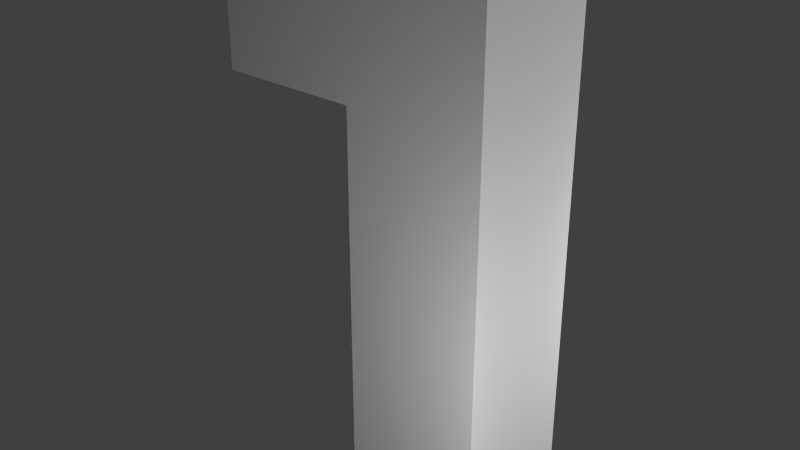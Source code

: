 # Source: ModernStreetLight.blend  (saved by Blender 2.76.0; exported with 4.5.12 LTS)
import bpy
from mathutils import Matrix  # noqa: F401  (used for matrix-valued properties, if any)

bpy.ops.wm.read_factory_settings(use_empty=True)
scene = bpy.context.scene
scene.name = 'Scene'

# ---- collections
col_collection_1 = bpy.data.collections.new('Collection 1'); scene.collection.children.link(col_collection_1)

# ---- materials (node trees are filled in below, after node groups)
mat_material_001 = bpy.data.materials.new('Material.001')
mat_material_001.alpha_threshold = 0.0
mat_material_001.use_transparent_shadow = False
mat_material_001.roughness = 0.5
mat_material_002 = bpy.data.materials.new('Material.002')
mat_material_002.alpha_threshold = 0.0
mat_material_002.use_transparent_shadow = False
mat_material_002.roughness = 0.5
mat_material = bpy.data.materials.new('Material')
mat_material.alpha_threshold = 0.0
mat_material.use_transparent_shadow = False
mat_material.roughness = 0.5
mat_material.line_color = (0.0, 0.0, 0.0, 1.0)

# ---- material node trees

# ---- world
world_world = bpy.data.worlds.new('World'); scene.world = world_world
world_world.color = (0.05088, 0.05088, 0.05088)
world_world.use_sun_shadow = False
world_world.sun_shadow_jitter_overblur = 0.0
world_world.cycles.sampling_method = 'NONE'
world_world.cycles.sample_map_resolution = 256

# ---- lights
light_point_002 = bpy.data.lights.new('Point.002', 'POINT')
light_point_002.transmission_factor = 0.0
light_point_002.energy = 100.0
light_point_002.shadow_buffer_clip_start = 0.5
light_point_002.shadow_soft_size = 0.1
light_point_002.shadow_maximum_resolution = 0.006
light_point_002.use_absolute_resolution = True
light_point_002.cycles.use_multiple_importance_sampling = False
light_point_001 = bpy.data.lights.new('Point.001', 'POINT')
light_point_001.transmission_factor = 0.0
light_point_001.energy = 100.0
light_point_001.shadow_buffer_clip_start = 0.5
light_point_001.shadow_soft_size = 0.1
light_point_001.shadow_maximum_resolution = 0.006
light_point_001.use_absolute_resolution = True
light_point_001.cycles.use_multiple_importance_sampling = False
light_point = bpy.data.lights.new('Point', 'POINT')
light_point.transmission_factor = 0.0
light_point.energy = 100.0
light_point.shadow_buffer_clip_start = 0.5
light_point.shadow_soft_size = 0.1
light_point.shadow_maximum_resolution = 0.006
light_point.use_absolute_resolution = True
light_point.cycles.use_multiple_importance_sampling = False
light_lamp = bpy.data.lights.new('Lamp', 'POINT')
light_lamp.transmission_factor = 0.0
light_lamp.cutoff_distance = 30.0
light_lamp.energy = 100.0
light_lamp.shadow_buffer_clip_start = 1.001
light_lamp.shadow_soft_size = 0.1
light_lamp.shadow_maximum_resolution = 0.006
light_lamp.use_absolute_resolution = True
light_lamp.cycles.use_multiple_importance_sampling = False

# ---- meshes
me_socket = bpy.data.meshes.new('socket')
me_socket.from_pydata([(-0.5144, -0.138, 44.13), (-0.5144, -0.138, 45.75), (-0.5144, 0.138, 44.13), (-0.5144, 0.138, 45.75), (-0.09073, -0.138, 44.13), (-0.09073, -0.138, 45.75), (-0.09073, 0.138, 44.13), (-0.09073, 0.138, 45.75), (1.498, 0.138, 45.75), (1.498, 0.138, 44.13), (1.498, -0.138, 44.13), (1.498, -0.138, 45.75), (1.684, 0.3268, 45.75), (1.684, 0.3268, 44.13), (1.684, -0.3268, 44.13), (1.684, -0.3268, 45.75), (2.699, 0.3268, 45.75), (2.699, 0.3268, 44.13), (2.699, -0.3268, 44.13), (2.699, -0.3268, 45.75), (1.846, -0.2224, 44.13), (1.846, 0.2224, 44.13), (2.537, -0.2224, 44.13), (2.537, 0.2224, 44.13), (1.846, -0.2224, 44.63), (1.846, 0.2224, 44.63), (2.537, -0.2224, 44.63), (2.537, 0.2224, 44.63), (-1.0, -1.0, -1.0), (-1.0, -1.0, 1.0), (-1.0, 1.0, -1.0), (-1.0, 1.0, 1.0), (1.0, -1.0, -1.0), (1.0, -1.0, 1.0), (1.0, 1.0, -1.0), (1.0, 1.0, 1.0), (-1.0, -1.0, 1.0), (-1.0, 1.0, 1.0), (1.0, 1.0, 1.0), (1.0, -1.0, 1.0), (-0.2853, -0.2853, 2.571), (-0.2853, 0.2853, 2.571), (0.2853, 0.2853, 2.571), (0.2853, -0.2853, 2.571), (-0.2853, -0.2853, 42.74), (-0.2853, 0.2853, 42.74), (0.2853, 0.2853, 42.74), (0.2853, -0.2853, 42.74), (-0.1991, -0.1991, 47.04), (-0.1991, 0.1991, 47.04), (0.1991, 0.1991, 47.04), (0.1991, -0.1991, 47.04)], [], [(0, 1, 3, 2), (2, 3, 7, 6), (6, 7, 8, 9), (4, 5, 1, 0), (2, 6, 4, 0), (7, 3, 1, 5), (11, 10, 14, 15), (5, 4, 10, 11), (4, 6, 9, 10), (7, 5, 11, 8), (12, 15, 19, 16), (10, 9, 13, 14), (8, 11, 15, 12), (9, 8, 12, 13), (17, 16, 19, 18), (13, 12, 16, 17), (15, 14, 18, 19), (18, 14, 20, 22), (22, 20, 24, 26), (17, 18, 22, 23), (13, 17, 23, 21), (14, 13, 21, 20), (24, 25, 27, 26), (23, 22, 26, 27), (21, 23, 27, 25), (20, 21, 25, 24), (28, 29, 31, 30), (30, 31, 35, 34), (34, 35, 33, 32), (32, 33, 29, 28), (30, 34, 32, 28), (35, 31, 37, 38), (39, 38, 42, 43), (33, 35, 38, 39), (31, 29, 36, 37), (29, 33, 39, 36), (40, 43, 47, 44), (37, 36, 40, 41), (36, 39, 43, 40), (38, 37, 41, 42), (46, 45, 49, 50), (42, 41, 45, 46), (43, 42, 46, 47), (41, 40, 44, 45), (50, 49, 48, 51), (47, 46, 50, 51), (45, 44, 48, 49), (44, 47, 51, 48)])
me_socket.polygons.foreach_set('material_index', [1, 1, 1, 1, 1, 1, 1, 1, 1, 1, 1, 1, 1, 1, 1, 1, 1, 1, 1, 1, 1, 1, 1, 1, 1, 1, 0, 0, 0, 0, 0, 0, 0, 0, 0, 0, 0, 0, 0, 0, 0, 0, 0, 0, 0, 0, 0, 0])
_uv = me_socket.uv_layers.new(name='UVMap')
_uv.uv.foreach_set('vector', [0.4844, 0.7344, 0.5, 0.75, 0.25, 0.75, 0.2656, 0.5156, 0.2656, 0.5156, 0.25, 0.75, 0.25, 0.5, 0.4531, 0.5156, 0.4531, 0.5156, 0.25, 0.5, 0.4688, 0.5781, 0.4375, 0.6406, 0.4844, 0.5156, 0.5, 0.5, 0.5, 0.75, 0.4844, 0.7344, 0.2656, 0.5156, 0.4531, 0.5156, 0.4844, 0.5156, 0.4844, 0.7344, 0.25, 0.5, 0.25, 0.75, 0.5, 0.75, 0.5, 0.5, 0.4062, 0.6406, 0.4688, 0.5469, 0.3906, 0.5938, 0.3281, 0.6094, 0.5, 0.5, 0.4844, 0.5156, 0.4688, 0.5469, 0.4062, 0.6406, 0.4844, 0.5156, 0.4531, 0.5156, 0.4375, 0.6406, 0.4688, 0.5469, 0.25, 0.5, 0.5, 0.5, 0.4062, 0.6406, 0.4688, 0.5781, 0.375, 0.6406, 0.3281, 0.6094, 0.375, 0.7344, 0.3594, 0.7344, 0.4688, 0.5469, 0.4375, 0.6406, 0.3281, 0.7344, 0.3906, 0.5938, 0.4688, 0.5781, 0.4062, 0.6406, 0.3281, 0.6094, 0.375, 0.6406, 0.4375, 0.6406, 0.4688, 0.5781, 0.375, 0.6406, 0.3281, 0.7344, 0.4219, 0.7188, 0.3594, 0.7344, 0.375, 0.7344, 0.3906, 0.7344, 0.3281, 0.7344, 0.375, 0.6406, 0.3594, 0.7344, 0.4219, 0.7188, 0.3281, 0.6094, 0.3906, 0.5938, 0.3906, 0.7344, 0.375, 0.7344, 0.3906, 0.7344, 0.3906, 0.5938, 0.375, 0.5625, 0.4531, 0.7188, 0.5, 0.25, 0.25, 0.25, 0.2812, 0.2188, 0.4688, 0.2188, 0.4219, 0.7188, 0.3906, 0.7344, 0.4531, 0.7188, 0.4375, 0.7031, 0.3281, 0.7344, 0.4219, 0.7188, 0.4375, 0.7031, 0.2812, 0.7344, 0.3906, 0.5938, 0.3281, 0.7344, 0.2812, 0.7344, 0.375, 0.5625, 0.2812, 0.2188, 0.2812, 0.03125, 0.4688, 0.03125, 0.4688, 0.2188, 0.5, 0.0, 0.5, 0.25, 0.4688, 0.2188, 0.4688, 0.03125, 0.25, 0.0, 0.5, 0.0, 0.4688, 0.03125, 0.2812, 0.03125, 0.25, 0.25, 0.25, 0.0, 0.2812, 0.03125, 0.2812, 0.2188, 0.04688, 0.9531, 0.0, 1.0, 0.0, 0.75, 0.04688, 0.7969, 0.04688, 0.7969, 0.0, 0.75, 0.2656, 0.75, 0.2188, 0.7969, 0.2188, 0.7969, 0.2656, 0.75, 0.2656, 1.0, 0.2188, 0.9531, 0.2188, 0.9531, 0.2656, 1.0, 0.0, 1.0, 0.04688, 0.9531, 0.04688, 0.7969, 0.2188, 0.7969, 0.2188, 0.9531, 0.04688, 0.9531, 0.0, 0.0, 1.0, 0.0, 1.0, 1.0, 0.0, 1.0, 0.2656, 0.75, 0.2656, 1.0, 0.2188, 0.9531, 0.2188, 0.7969, 0.0, 0.0, 1.0, 0.0, 1.0, 1.0, 0.0, 1.0, 0.0, 0.0, 1.0, 0.0, 1.0, 1.0, 0.0, 1.0, 0.0, 0.0, 1.0, 0.0, 1.0, 1.0, 0.0, 1.0, 0.0, 0.0, 0.25, 0.0, 0.25, 0.75, 0.0, 0.75, 0.0001027, 0.9999, 0.0, 0.75, 0.04688, 0.7969, 0.04688, 0.9531, 0.0, 0.75, 0.2656, 0.75, 0.2188, 0.7969, 0.04688, 0.7969, 0.2656, 1.0, 0.0001027, 0.9999, 0.04688, 0.9531, 0.2188, 0.9531, 0.25, 0.5, 0.5, 0.5, 0.5, 0.75, 0.25, 0.75, 0.25, 0.75, 0.0, 0.75, 0.0, 0.0, 0.25, 0.0, 0.0, 0.75, 0.0, 0.0, 0.2344, 0.0, 0.2344, 0.75, 0.0, 0.0, 0.25, 0.0, 0.25, 0.75, 0.0, 0.75, 0.25, 0.5, 0.5, 0.5, 0.5, 0.75, 0.25, 0.75, 0.25, 0.5, 0.5, 0.5, 0.5, 0.75, 0.25, 0.75, 0.25, 0.5, 0.5, 0.5, 0.5, 0.75, 0.25, 0.75, 0.25, 0.5, 0.5, 0.5, 0.5, 0.75, 0.25, 0.75])
me_socket.materials.append(mat_material_001)
me_socket.materials.append(mat_material_002)
me_socket.use_remesh_preserve_volume = False
me_socket.use_remesh_preserve_attributes = False
me_socket.use_mirror_vertex_groups = False
me_socket.update()
me_cube_004 = bpy.data.meshes.new('Cube.004')
me_cube_004.from_pydata([(0.5, 0.5, 0.0), (0.5, -0.5, 0.0), (-0.5, -0.5, 0.0), (-0.5, 0.5, 0.0), (0.5, 0.5, 1.0), (0.5, -0.5, 1.0), (-0.5, -0.5, 1.0), (-0.5, 0.5, 1.0)], [], [(0, 1, 2, 3), (4, 7, 6, 5), (0, 4, 5, 1), (1, 5, 6, 2), (2, 6, 7, 3), (4, 0, 3, 7)])
me_cube_004.materials.append(mat_material)
me_cube_004.use_remesh_preserve_volume = False
me_cube_004.use_remesh_preserve_attributes = False
me_cube_004.use_mirror_vertex_groups = False
me_cube_004.update()
me_cube_003 = bpy.data.meshes.new('Cube.003')
me_cube_003.from_pydata([(0.5, 0.5, 0.0), (0.5, -0.5, 0.0), (-0.5, -0.5, 0.0), (-0.5, 0.5, 0.0), (0.5, 0.5, 1.0), (0.5, -0.5, 1.0), (-0.5, -0.5, 1.0), (-0.5, 0.5, 1.0)], [], [(0, 1, 2, 3), (4, 7, 6, 5), (0, 4, 5, 1), (1, 5, 6, 2), (2, 6, 7, 3), (4, 0, 3, 7)])
me_cube_003.materials.append(mat_material)
me_cube_003.use_remesh_preserve_volume = False
me_cube_003.use_remesh_preserve_attributes = False
me_cube_003.use_mirror_vertex_groups = False
me_cube_003.update()
me_cube_002 = bpy.data.meshes.new('Cube.002')
me_cube_002.from_pydata([(0.5, 0.5, 0.0), (0.5, -0.5, 0.0), (-0.5, -0.5, 0.0), (-0.5, 0.5, 0.0), (0.5, 0.5, 1.0), (0.5, -0.5, 1.0), (-0.5, -0.5, 1.0), (-0.5, 0.5, 1.0)], [], [(0, 1, 2, 3), (4, 7, 6, 5), (0, 4, 5, 1), (1, 5, 6, 2), (2, 6, 7, 3), (4, 0, 3, 7)])
me_cube_002.materials.append(mat_material)
me_cube_002.use_remesh_preserve_volume = False
me_cube_002.use_remesh_preserve_attributes = False
me_cube_002.use_mirror_vertex_groups = False
me_cube_002.update()
me_cube_001 = bpy.data.meshes.new('Cube.001')
me_cube_001.from_pydata([(0.5, 0.5, 0.0), (0.5, -0.5, 0.0), (-0.5, -0.5, 0.0), (-0.5, 0.5, 0.0), (0.5, 0.5, 1.0), (0.5, -0.5, 1.0), (-0.5, -0.5, 1.0), (-0.5, 0.5, 1.0)], [], [(0, 1, 2, 3), (4, 7, 6, 5), (0, 4, 5, 1), (1, 5, 6, 2), (2, 6, 7, 3), (4, 0, 3, 7)])
me_cube_001.materials.append(mat_material)
me_cube_001.use_remesh_preserve_volume = False
me_cube_001.use_remesh_preserve_attributes = False
me_cube_001.use_mirror_vertex_groups = False
me_cube_001.update()
me_cube = bpy.data.meshes.new('Cube')
me_cube.from_pydata([(0.5, 0.5, 0.0), (0.5, -0.5, 0.0), (-0.5, -0.5, 0.0), (-0.5, 0.5, 0.0), (0.5, 0.5, 1.0), (0.5, -0.5, 1.0), (-0.5, -0.5, 1.0), (-0.5, 0.5, 1.0)], [], [(0, 1, 2, 3), (4, 7, 6, 5), (0, 4, 5, 1), (1, 5, 6, 2), (2, 6, 7, 3), (4, 0, 3, 7)])
me_cube.materials.append(mat_material)
me_cube.use_remesh_preserve_volume = False
me_cube.use_remesh_preserve_attributes = False
me_cube.use_mirror_vertex_groups = False
me_cube.update()

# ---- objects
ob_socket = bpy.data.objects.new('socket', me_socket)
ob_minecraft_block_004 = bpy.data.objects.new('Minecraft Block.004', me_cube_004)
ob_minecraft_block_003 = bpy.data.objects.new('Minecraft Block.003', me_cube_003)
ob_minecraft_block_002 = bpy.data.objects.new('Minecraft Block.002', me_cube_002)
ob_minecraft_block_001 = bpy.data.objects.new('Minecraft Block.001', me_cube_001)
ob_point_002 = bpy.data.objects.new('Point.002', light_point_002)
ob_point_001 = bpy.data.objects.new('Point.001', light_point_001)
ob_point = bpy.data.objects.new('Point', light_point)
ob_minecraft_block = bpy.data.objects.new('Minecraft Block', me_cube)
ob_lamp = bpy.data.objects.new('Lamp', light_lamp)

# ---- transforms, parenting, visibility, modifiers, constraints
ob_socket.location = (0.0, 0.0, 0.0816)
ob_socket.rotation_euler = (0.0, -0.0, 3.142)
ob_socket.scale = (0.48, 0.48, 0.0816)
ob_socket.lineart.crease_threshold = 0.0
ob_minecraft_block_004.location = (-1.0, 0.0, 3.0)
ob_minecraft_block_004.lock_rotation = (True, True, True)
ob_minecraft_block_004.lock_rotations_4d = False
ob_minecraft_block_004.lock_scale = (True, True, True)
ob_minecraft_block_004.empty_display_type = 'ARROWS'
ob_minecraft_block_004.display_type = 'WIRE'
ob_minecraft_block_004.show_all_edges = True
ob_minecraft_block_004.lineart.crease_threshold = 0.0
ob_minecraft_block_003.location = (0.0, 0.0, 3.0)
ob_minecraft_block_003.lock_location = (True, True, True)
ob_minecraft_block_003.lock_rotation = (True, True, True)
ob_minecraft_block_003.lock_rotations_4d = False
ob_minecraft_block_003.lock_scale = (True, True, True)
ob_minecraft_block_003.empty_display_type = 'ARROWS'
ob_minecraft_block_003.display_type = 'WIRE'
ob_minecraft_block_003.show_all_edges = True
ob_minecraft_block_003.lineart.crease_threshold = 0.0
ob_minecraft_block_002.location = (0.0, 0.0, 2.0)
ob_minecraft_block_002.lock_location = (True, True, True)
ob_minecraft_block_002.lock_rotation = (True, True, True)
ob_minecraft_block_002.lock_rotations_4d = False
ob_minecraft_block_002.lock_scale = (True, True, True)
ob_minecraft_block_002.empty_display_type = 'ARROWS'
ob_minecraft_block_002.display_type = 'WIRE'
ob_minecraft_block_002.show_all_edges = True
ob_minecraft_block_002.lineart.crease_threshold = 0.0
ob_minecraft_block_001.location = (0.0, 0.0, 1.0)
ob_minecraft_block_001.lock_location = (True, True, True)
ob_minecraft_block_001.lock_rotation = (True, True, True)
ob_minecraft_block_001.lock_rotations_4d = False
ob_minecraft_block_001.lock_scale = (True, True, True)
ob_minecraft_block_001.empty_display_type = 'ARROWS'
ob_minecraft_block_001.display_type = 'WIRE'
ob_minecraft_block_001.show_all_edges = True
ob_minecraft_block_001.lineart.crease_threshold = 0.0
ob_point_002.location = (1.868, 1.874, 1.556)
ob_point_002.lineart.crease_threshold = 0.0
ob_point_001.location = (-1.875, 1.884, -0.7251)
ob_point_001.lineart.crease_threshold = 0.0
ob_point.location = (1.868, -1.876, 1.556)
ob_point.lineart.crease_threshold = 0.0
ob_minecraft_block.location = (0.0, 0.0, 0.0)
ob_minecraft_block.lock_location = (True, True, True)
ob_minecraft_block.lock_rotation = (True, True, True)
ob_minecraft_block.lock_rotations_4d = False
ob_minecraft_block.lock_scale = (True, True, True)
ob_minecraft_block.empty_display_type = 'ARROWS'
ob_minecraft_block.display_type = 'WIRE'
ob_minecraft_block.show_all_edges = True
ob_minecraft_block.lineart.crease_threshold = 0.0
ob_lamp.location = (4.076, 1.005, 5.904)
ob_lamp.rotation_euler = (0.6503, 0.05522, 1.866)
ob_lamp.lock_rotations_4d = False
ob_lamp.empty_display_type = 'ARROWS'
ob_lamp.color = (0.0, 0.0, 0.0, 0.0)
ob_lamp.hide_viewport = True
ob_lamp.lineart.crease_threshold = 0.0

# ---- collection membership
col_collection_1.objects.link(ob_socket)
col_collection_1.objects.link(ob_minecraft_block_004)
col_collection_1.objects.link(ob_minecraft_block_003)
col_collection_1.objects.link(ob_minecraft_block_002)
col_collection_1.objects.link(ob_minecraft_block_001)
col_collection_1.objects.link(ob_point_002)
col_collection_1.objects.link(ob_point_001)
col_collection_1.objects.link(ob_point)
col_collection_1.objects.link(ob_minecraft_block)
col_collection_1.objects.link(ob_lamp)

# ---- scene / render settings (as saved in the file)
scene.frame_start = 1; scene.frame_end = 250; scene.frame_set(1)
scene.render.engine = 'BLENDER_EEVEE_NEXT'
scene.render.image_settings.color_mode = 'RGB'
scene.render.image_settings.compression = 90
scene.render.resolution_percentage = 50
scene.render.dither_intensity = 0.0
scene.render.bake_margin = 2
scene.cycles.use_denoising = False
scene.cycles.samples = 10
scene.cycles.sampling_pattern = 'TABULATED_SOBOL'
scene.cycles.light_sampling_threshold = 0.0
scene.cycles.use_adaptive_sampling = False
scene.cycles.use_light_tree = False
scene.cycles.blur_glossy = 0.0
scene.cycles.volume_bounces = 1
scene.cycles.pixel_filter_type = 'GAUSSIAN'
scene.cycles.sample_clamp_indirect = 0.0
scene.view_settings.view_transform = 'Standard'
bpy.context.view_layer.update()

# ---- added for rendering (the .blend has no active camera): camera
cam_auto = bpy.data.cameras.new('AutoCamera')
cam_auto.lens = 50.0
cam_auto.sensor_width = 36.0
cam_auto.clip_end = 1000.0
ob_auto_camera = bpy.data.objects.new('AutoCamera', cam_auto)
scene.collection.objects.link(ob_auto_camera)
ob_auto_camera.location = (3.73991, -5.08789, 5.39193)
ob_auto_camera.rotation_euler = (1.09748, -7.21219e-08, 0.694738)
scene.camera = ob_auto_camera
bpy.context.view_layer.update()

